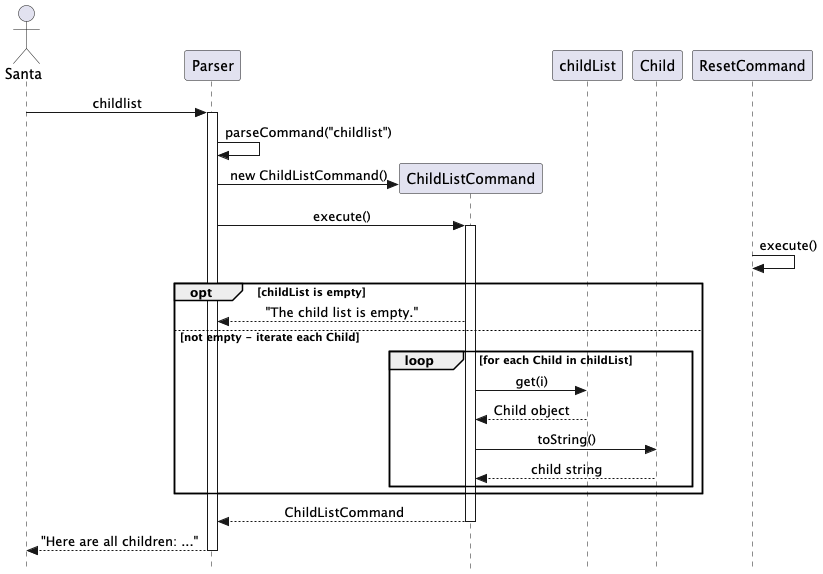

The diagram above was rendered by PlantUML. Its source (embedded in the PNG):
@startuml
skinparam Style strictuml
skinparam SequenceMessageAlignment center

actor Santa
participant Parser
participant ChildListCommand
participant childList
participant Child

Santa -> Parser : childlist
activate Parser
Parser -> Parser : parseCommand("childlist")
create ChildListCommand
Parser -> ChildListCommand : new ChildListCommand()
Parser -> ChildListCommand : execute()
activate ChildListCommand

ResetCommand -> ResetCommand : execute()

opt childList is empty
    ChildListCommand --> Parser : "The child list is empty."
else not empty - iterate each Child
    loop for each Child in childList
        ChildListCommand -> childList : get(i)
        childList --> ChildListCommand : Child object
        ChildListCommand -> Child : toString()
        Child --> ChildListCommand : child string
    end
end

ChildListCommand --> Parser : ChildListCommand
deactivate ChildListCommand
Parser --> Santa : "Here are all children: ..."
deactivate Parser

@enduml